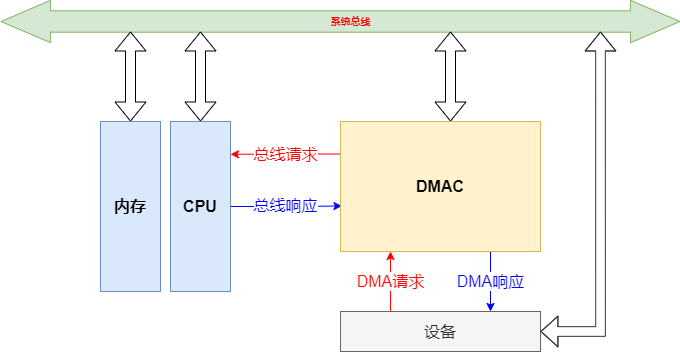

The diagram above was exported from draw.io. Its source (the exported page's mxGraphModel, read from the mxfile embedded in the PNG):
<mxGraphModel dx="981" dy="572" grid="0" gridSize="10" guides="1" tooltips="1" connect="1" arrows="1" fold="1" page="1" pageScale="1" pageWidth="827" pageHeight="1169" math="0" shadow="0">
  <root>
    <mxCell id="ugUPT2DCcd2htfC1KWpQ-0" />
    <mxCell id="ugUPT2DCcd2htfC1KWpQ-1" parent="ugUPT2DCcd2htfC1KWpQ-0" />
    <mxCell id="ugUPT2DCcd2htfC1KWpQ-2" value="系统总线" style="shape=flexArrow;endArrow=classic;startArrow=classic;html=1;fontFamily=Helvetica;fontSize=10;width=21.379310344827587;endSize=16.193103448275863;startSize=16.193103448275863;horizontal=1;verticalAlign=middle;fontStyle=1;fillColor=#d5e8d4;strokeColor=#82b366;labelBackgroundColor=none;fontColor=#FF0000;" edge="1" parent="ugUPT2DCcd2htfC1KWpQ-1">
      <mxGeometry x="0.0294" width="100" height="100" relative="1" as="geometry">
        <mxPoint x="130" y="180" as="sourcePoint" />
        <mxPoint x="810" y="180" as="targetPoint" />
        <mxPoint as="offset" />
      </mxGeometry>
    </mxCell>
    <mxCell id="ugUPT2DCcd2htfC1KWpQ-3" value="" style="shape=flexArrow;endArrow=classic;startArrow=classic;html=1;fontFamily=Helvetica;fontSize=10;fontColor=#EA6B66;" edge="1" parent="ugUPT2DCcd2htfC1KWpQ-1">
      <mxGeometry width="100" height="100" relative="1" as="geometry">
        <mxPoint x="260" y="280" as="sourcePoint" />
        <mxPoint x="260" y="190" as="targetPoint" />
      </mxGeometry>
    </mxCell>
    <mxCell id="ugUPT2DCcd2htfC1KWpQ-5" value="" style="shape=flexArrow;endArrow=classic;startArrow=classic;html=1;fontFamily=Helvetica;fontSize=10;fontColor=#EA6B66;exitX=0.5;exitY=0;exitDx=0;exitDy=0;" edge="1" parent="ugUPT2DCcd2htfC1KWpQ-1" source="ugUPT2DCcd2htfC1KWpQ-11">
      <mxGeometry width="100" height="100" relative="1" as="geometry">
        <mxPoint x="330" y="270" as="sourcePoint" />
        <mxPoint x="330" y="190" as="targetPoint" />
      </mxGeometry>
    </mxCell>
    <mxCell id="ugUPT2DCcd2htfC1KWpQ-8" value="" style="shape=flexArrow;endArrow=classic;startArrow=classic;html=1;fontFamily=Helvetica;fontSize=10;fontColor=#EA6B66;" edge="1" parent="ugUPT2DCcd2htfC1KWpQ-1">
      <mxGeometry width="100" height="100" relative="1" as="geometry">
        <mxPoint x="580" y="280" as="sourcePoint" />
        <mxPoint x="580" y="190" as="targetPoint" />
      </mxGeometry>
    </mxCell>
    <mxCell id="ugUPT2DCcd2htfC1KWpQ-10" value="内存" style="rounded=0;whiteSpace=wrap;html=1;fontFamily=Helvetica;fontSize=16;strokeColor=#6c8ebf;fillColor=#dae8fc;align=center;fontStyle=1" vertex="1" parent="ugUPT2DCcd2htfC1KWpQ-1">
      <mxGeometry x="230" y="280" width="60" height="170" as="geometry" />
    </mxCell>
    <mxCell id="ugUPT2DCcd2htfC1KWpQ-16" value="总线响应" style="edgeStyle=orthogonalEdgeStyle;rounded=0;orthogonalLoop=1;jettySize=auto;html=1;exitX=1;exitY=0.5;exitDx=0;exitDy=0;entryX=0.007;entryY=0.65;entryDx=0;entryDy=0;entryPerimeter=0;fontFamily=Helvetica;fontSize=16;fillColor=#333333;strokeColor=#0000FF;fontColor=#0000FF;" edge="1" parent="ugUPT2DCcd2htfC1KWpQ-1" source="ugUPT2DCcd2htfC1KWpQ-11" target="ugUPT2DCcd2htfC1KWpQ-12">
      <mxGeometry relative="1" as="geometry" />
    </mxCell>
    <mxCell id="ugUPT2DCcd2htfC1KWpQ-11" value="CPU" style="rounded=0;whiteSpace=wrap;html=1;fontFamily=Helvetica;fontSize=16;strokeColor=#6c8ebf;fillColor=#dae8fc;align=center;fontStyle=1" vertex="1" parent="ugUPT2DCcd2htfC1KWpQ-1">
      <mxGeometry x="300" y="280" width="60" height="170" as="geometry" />
    </mxCell>
    <mxCell id="ugUPT2DCcd2htfC1KWpQ-15" value="总线请求" style="edgeStyle=orthogonalEdgeStyle;rounded=0;orthogonalLoop=1;jettySize=auto;html=1;exitX=0;exitY=0.25;exitDx=0;exitDy=0;entryX=1;entryY=0.193;entryDx=0;entryDy=0;entryPerimeter=0;fontFamily=Helvetica;fontSize=16;fillColor=#333333;fontColor=#FF0000;strokeColor=#FF0000;" edge="1" parent="ugUPT2DCcd2htfC1KWpQ-1" source="ugUPT2DCcd2htfC1KWpQ-12" target="ugUPT2DCcd2htfC1KWpQ-11">
      <mxGeometry relative="1" as="geometry" />
    </mxCell>
    <mxCell id="ugUPT2DCcd2htfC1KWpQ-19" value="DMA响应" style="edgeStyle=orthogonalEdgeStyle;rounded=0;orthogonalLoop=1;jettySize=auto;html=1;exitX=0.75;exitY=1;exitDx=0;exitDy=0;fontFamily=Helvetica;fontSize=16;fillColor=#333333;entryX=0.75;entryY=0;entryDx=0;entryDy=0;strokeColor=#0000FF;fontColor=#0000FF;" edge="1" parent="ugUPT2DCcd2htfC1KWpQ-1" source="ugUPT2DCcd2htfC1KWpQ-12" target="ugUPT2DCcd2htfC1KWpQ-18">
      <mxGeometry relative="1" as="geometry" />
    </mxCell>
    <mxCell id="ugUPT2DCcd2htfC1KWpQ-12" value="DMAC" style="rounded=0;whiteSpace=wrap;html=1;fontFamily=Helvetica;fontSize=16;strokeColor=#d6b656;fillColor=#fff2cc;align=center;fontStyle=1" vertex="1" parent="ugUPT2DCcd2htfC1KWpQ-1">
      <mxGeometry x="470" y="280" width="200" height="130" as="geometry" />
    </mxCell>
    <mxCell id="ugUPT2DCcd2htfC1KWpQ-20" value="DMA请求" style="edgeStyle=orthogonalEdgeStyle;rounded=0;orthogonalLoop=1;jettySize=auto;html=1;exitX=0.25;exitY=0;exitDx=0;exitDy=0;entryX=0.25;entryY=1;entryDx=0;entryDy=0;fontFamily=Helvetica;fontSize=16;fillColor=#333333;strokeColor=#FF0000;fontColor=#FF0000;" edge="1" parent="ugUPT2DCcd2htfC1KWpQ-1" source="ugUPT2DCcd2htfC1KWpQ-18" target="ugUPT2DCcd2htfC1KWpQ-12">
      <mxGeometry relative="1" as="geometry">
        <mxPoint x="620" y="420" as="targetPoint" />
      </mxGeometry>
    </mxCell>
    <mxCell id="ugUPT2DCcd2htfC1KWpQ-18" value="设备" style="rounded=0;whiteSpace=wrap;html=1;fontFamily=Helvetica;fontSize=16;fontColor=#333333;strokeColor=#666666;fillColor=#f5f5f5;align=center;" vertex="1" parent="ugUPT2DCcd2htfC1KWpQ-1">
      <mxGeometry x="470" y="470" width="200" height="40" as="geometry" />
    </mxCell>
    <mxCell id="ugUPT2DCcd2htfC1KWpQ-21" value="" style="shape=flexArrow;endArrow=classic;startArrow=classic;html=1;fontFamily=Helvetica;fontSize=16;fontColor=#0000FF;exitX=1;exitY=0.5;exitDx=0;exitDy=0;width=9.655172413793103;startSize=5.296551724137931;strokeColor=#333333;edgeStyle=orthogonalEdgeStyle;rounded=0;" edge="1" parent="ugUPT2DCcd2htfC1KWpQ-1" source="ugUPT2DCcd2htfC1KWpQ-18">
      <mxGeometry width="100" height="100" relative="1" as="geometry">
        <mxPoint x="630" y="290" as="sourcePoint" />
        <mxPoint x="730" y="190" as="targetPoint" />
      </mxGeometry>
    </mxCell>
  </root>
</mxGraphModel>